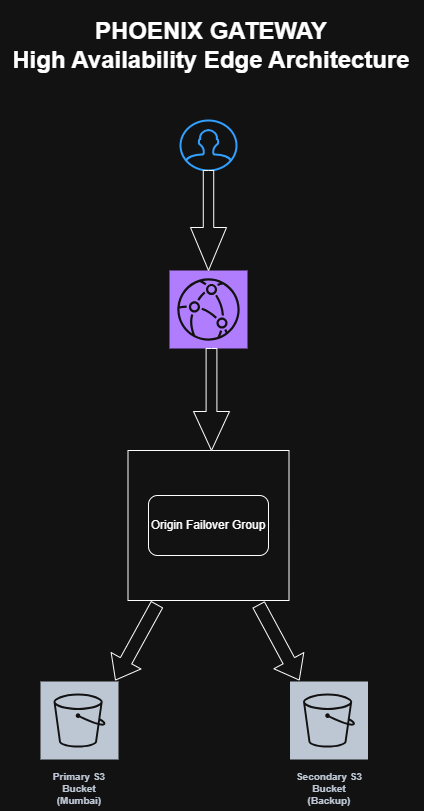

The diagram above was exported from draw.io. Its source (the exported page's mxGraphModel, read from the mxfile embedded in the PNG):
<mxGraphModel dx="1717" dy="937" grid="1" gridSize="10" guides="1" tooltips="1" connect="1" arrows="1" fold="1" page="1" pageScale="1" pageWidth="827" pageHeight="1169" math="0" shadow="0">
  <root>
    <mxCell id="0" />
    <mxCell id="1" parent="0" />
    <mxCell id="ucs45pWxC0xW_NHtJB1q-1" parent="1" style="html=1;verticalLabelPosition=bottom;align=center;labelBackgroundColor=#ffffff;verticalAlign=top;strokeWidth=2;strokeColor=#0080F0;shadow=0;dashed=0;shape=mxgraph.ios7.icons.user;" value="" vertex="1">
      <mxGeometry height="50" width="56" x="371" y="170" as="geometry" />
    </mxCell>
    <mxCell id="ucs45pWxC0xW_NHtJB1q-2" parent="1" style="sketch=0;points=[[0,0,0],[0.25,0,0],[0.5,0,0],[0.75,0,0],[1,0,0],[0,1,0],[0.25,1,0],[0.5,1,0],[0.75,1,0],[1,1,0],[0,0.25,0],[0,0.5,0],[0,0.75,0],[1,0.25,0],[1,0.5,0],[1,0.75,0]];outlineConnect=0;fontColor=#232F3E;fillColor=#8C4FFF;strokeColor=#ffffff;dashed=0;verticalLabelPosition=bottom;verticalAlign=top;align=center;html=1;fontSize=12;fontStyle=0;aspect=fixed;shape=mxgraph.aws4.resourceIcon;resIcon=mxgraph.aws4.cloudfront;" value="" vertex="1">
      <mxGeometry height="78" width="78" x="360" y="320" as="geometry" />
    </mxCell>
    <mxCell id="ucs45pWxC0xW_NHtJB1q-3" parent="1" style="html=1;shadow=0;dashed=0;align=center;verticalAlign=middle;shape=mxgraph.arrows2.arrow;dy=0.71;dx=43;direction=south;notch=0;" value="" vertex="1">
      <mxGeometry height="100" width="36" x="381" y="220" as="geometry" />
    </mxCell>
    <mxCell id="ucs45pWxC0xW_NHtJB1q-8" parent="1" style="swimlane;startSize=0;" value="" vertex="1">
      <mxGeometry height="150" width="161" x="318.5" y="500" as="geometry" />
    </mxCell>
    <mxCell id="ucs45pWxC0xW_NHtJB1q-9" parent="ucs45pWxC0xW_NHtJB1q-8" style="rounded=1;whiteSpace=wrap;html=1;" value="Origin Failover Group" vertex="1">
      <mxGeometry height="60" width="120" x="20.5" y="45" as="geometry" />
    </mxCell>
    <mxCell id="ucs45pWxC0xW_NHtJB1q-10" parent="1" style="html=1;shadow=0;dashed=0;align=center;verticalAlign=middle;shape=mxgraph.arrows2.arrow;dy=0.7;dx=39;direction=south;notch=0;" value="" vertex="1">
      <mxGeometry height="102" width="36" x="384" y="398" as="geometry" />
    </mxCell>
    <mxCell id="ucs45pWxC0xW_NHtJB1q-12" parent="1" style="sketch=0;outlineConnect=0;fontColor=#232F3E;gradientColor=none;strokeColor=#ffffff;fillColor=#232F3E;dashed=0;verticalLabelPosition=middle;verticalAlign=bottom;align=center;html=1;whiteSpace=wrap;fontSize=10;fontStyle=1;spacing=3;shape=mxgraph.aws4.productIcon;prIcon=mxgraph.aws4.s3;" value="&lt;div&gt;Primary S3 Bucket&lt;/div&gt;&lt;div&gt;(Mumbai)&lt;/div&gt;" vertex="1">
      <mxGeometry height="130" width="80" x="230" y="730" as="geometry" />
    </mxCell>
    <mxCell id="ucs45pWxC0xW_NHtJB1q-13" parent="1" style="sketch=0;outlineConnect=0;fontColor=#232F3E;gradientColor=none;strokeColor=#ffffff;fillColor=#232F3E;dashed=0;verticalLabelPosition=middle;verticalAlign=bottom;align=center;html=1;whiteSpace=wrap;fontSize=10;fontStyle=1;spacing=3;shape=mxgraph.aws4.productIcon;prIcon=mxgraph.aws4.s3;" value="&lt;div&gt;Secondary S3 Bucket&lt;/div&gt;&lt;div&gt;(Backup)&lt;/div&gt;" vertex="1">
      <mxGeometry height="130" width="80" x="479.5" y="730" as="geometry" />
    </mxCell>
    <mxCell id="ucs45pWxC0xW_NHtJB1q-16" edge="1" parent="1" source="ucs45pWxC0xW_NHtJB1q-8" style="shape=flexArrow;endArrow=classic;html=1;rounded=0;width=13;endSize=7;exitX=0.181;exitY=1.025;exitDx=0;exitDy=0;exitPerimeter=0;" target="ucs45pWxC0xW_NHtJB1q-12" value="">
      <mxGeometry height="50" relative="1" width="50" as="geometry">
        <mxPoint x="340" y="660" as="sourcePoint" />
        <mxPoint x="340" y="660" as="targetPoint" />
      </mxGeometry>
    </mxCell>
    <mxCell id="ucs45pWxC0xW_NHtJB1q-20" edge="1" parent="1" style="shape=flexArrow;endArrow=classic;html=1;rounded=0;width=13;endSize=7;exitX=0.181;exitY=1.025;exitDx=0;exitDy=0;exitPerimeter=0;" value="">
      <mxGeometry height="50" relative="1" width="50" as="geometry">
        <mxPoint x="449" y="654" as="sourcePoint" />
        <mxPoint x="490" y="730" as="targetPoint" />
      </mxGeometry>
    </mxCell>
    <mxCell id="ucs45pWxC0xW_NHtJB1q-22" parent="1" style="text;html=1;whiteSpace=wrap;strokeColor=none;fillColor=none;align=center;verticalAlign=middle;rounded=0;fontStyle=1;fontColor=light-dark(default, #130c79);" value="&lt;h1&gt;PHOENIX GATEWAY&lt;br&gt;High Availability Edge Architecture&lt;/h1&gt;" vertex="1">
      <mxGeometry height="70" width="423.5" x="190.25" y="60" as="geometry" />
    </mxCell>
  </root>
</mxGraphModel>